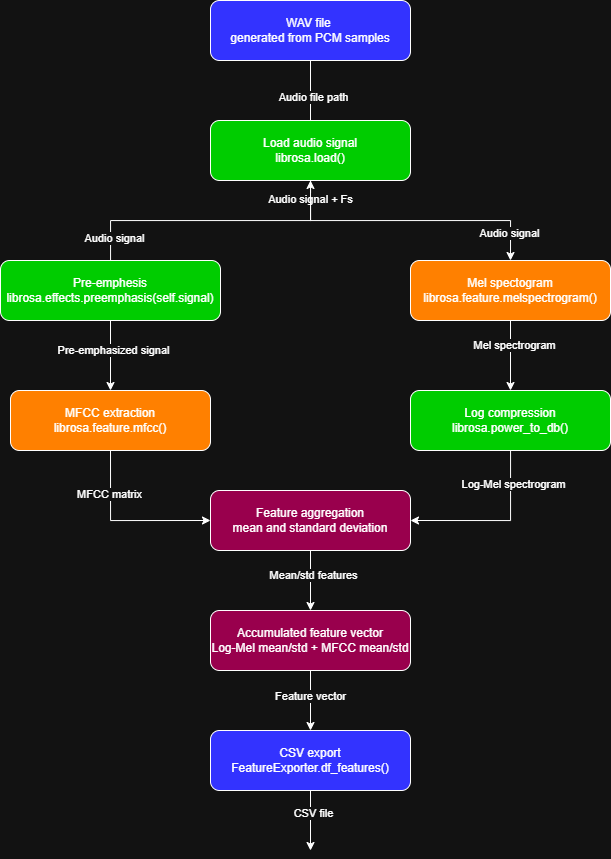

The diagram above was exported from draw.io. Its source (the exported page's mxGraphModel, read from the mxfile embedded in the PNG):
<mxGraphModel dx="813" dy="873" grid="1" gridSize="10" guides="1" tooltips="1" connect="1" arrows="1" fold="1" page="1" pageScale="1" pageWidth="827" pageHeight="1169" math="0" shadow="0">
  <root>
    <mxCell id="0" />
    <mxCell id="1" parent="0" />
    <mxCell id="ShCpiUXk9h6bDss3fCYl-1" parent="1" style="rounded=1;whiteSpace=wrap;html=1;fillColor=light-dark(#FFFFFF,#3333FF);" value="WAV file&amp;nbsp;&lt;br&gt;generated from PCM samples" vertex="1">
      <mxGeometry height="60" width="200" x="300" y="10" as="geometry" />
    </mxCell>
    <mxCell id="ShCpiUXk9h6bDss3fCYl-2" edge="1" parent="1" source="ShCpiUXk9h6bDss3fCYl-1" style="endArrow=classic;html=1;rounded=0;exitX=0.5;exitY=1;exitDx=0;exitDy=0;" value="">
      <mxGeometry height="50" relative="1" width="50" as="geometry">
        <mxPoint x="390" y="390" as="sourcePoint" />
        <mxPoint x="400" y="160" as="targetPoint" />
      </mxGeometry>
    </mxCell>
    <mxCell id="ShCpiUXk9h6bDss3fCYl-19" connectable="0" parent="ShCpiUXk9h6bDss3fCYl-2" style="edgeLabel;html=1;align=center;verticalAlign=middle;resizable=0;points=[];" value="Audio file path" vertex="1">
      <mxGeometry relative="1" x="-0.1784" y="2" as="geometry">
        <mxPoint as="offset" />
      </mxGeometry>
    </mxCell>
    <mxCell id="ShCpiUXk9h6bDss3fCYl-13" edge="1" parent="1" source="ShCpiUXk9h6bDss3fCYl-3" style="edgeStyle=orthogonalEdgeStyle;rounded=0;orthogonalLoop=1;jettySize=auto;html=1;entryX=0.5;entryY=0;entryDx=0;entryDy=0;" target="ShCpiUXk9h6bDss3fCYl-5">
      <mxGeometry relative="1" as="geometry">
        <Array as="points">
          <mxPoint x="400" y="230" />
          <mxPoint x="600" y="230" />
        </Array>
      </mxGeometry>
    </mxCell>
    <mxCell id="ShCpiUXk9h6bDss3fCYl-21" connectable="0" parent="ShCpiUXk9h6bDss3fCYl-13" style="edgeLabel;html=1;align=center;verticalAlign=middle;resizable=0;points=[];" value="Audio signal + Fs" vertex="1">
      <mxGeometry relative="1" x="-0.8702" y="-1" as="geometry">
        <mxPoint y="1" as="offset" />
      </mxGeometry>
    </mxCell>
    <mxCell id="ShCpiUXk9h6bDss3fCYl-35" connectable="0" parent="ShCpiUXk9h6bDss3fCYl-13" style="edgeLabel;html=1;align=center;verticalAlign=middle;resizable=0;points=[];" value="Audio signal" vertex="1">
      <mxGeometry relative="1" x="0.8021" y="-2" as="geometry">
        <mxPoint y="1" as="offset" />
      </mxGeometry>
    </mxCell>
    <mxCell id="ShCpiUXk9h6bDss3fCYl-3" parent="1" style="rounded=1;whiteSpace=wrap;html=1;fillColor=light-dark(#FFFFFF,#00CC00);" value="Load audio signal&lt;div&gt;librosa.load()&lt;/div&gt;" vertex="1">
      <mxGeometry height="60" width="200" x="300" y="130" as="geometry" />
    </mxCell>
    <mxCell id="ShCpiUXk9h6bDss3fCYl-16" edge="1" parent="1" source="ShCpiUXk9h6bDss3fCYl-4" style="edgeStyle=orthogonalEdgeStyle;rounded=0;orthogonalLoop=1;jettySize=auto;html=1;exitX=0.5;exitY=1;exitDx=0;exitDy=0;entryX=0;entryY=0.5;entryDx=0;entryDy=0;" target="ShCpiUXk9h6bDss3fCYl-7">
      <mxGeometry relative="1" as="geometry" />
    </mxCell>
    <mxCell id="ShCpiUXk9h6bDss3fCYl-27" connectable="0" parent="ShCpiUXk9h6bDss3fCYl-16" style="edgeLabel;html=1;align=center;verticalAlign=middle;resizable=0;points=[];" value="MFCC matrix" vertex="1">
      <mxGeometry relative="1" x="-0.4886" y="-2" as="geometry">
        <mxPoint as="offset" />
      </mxGeometry>
    </mxCell>
    <mxCell id="ShCpiUXk9h6bDss3fCYl-4" parent="1" style="rounded=1;whiteSpace=wrap;html=1;fillColor=light-dark(#FFFFFF,#FF8000);" value="MFCC extraction&lt;div&gt;librosa.feature.mfcc()&lt;/div&gt;" vertex="1">
      <mxGeometry height="60" width="200" x="100" y="400" as="geometry" />
    </mxCell>
    <mxCell id="ShCpiUXk9h6bDss3fCYl-14" edge="1" parent="1" source="ShCpiUXk9h6bDss3fCYl-5" style="edgeStyle=orthogonalEdgeStyle;rounded=0;orthogonalLoop=1;jettySize=auto;html=1;entryX=0.5;entryY=0;entryDx=0;entryDy=0;" target="ShCpiUXk9h6bDss3fCYl-6">
      <mxGeometry relative="1" as="geometry" />
    </mxCell>
    <mxCell id="ShCpiUXk9h6bDss3fCYl-28" connectable="0" parent="ShCpiUXk9h6bDss3fCYl-14" style="edgeLabel;html=1;align=center;verticalAlign=middle;resizable=0;points=[];" value="Mel spectrogram" vertex="1">
      <mxGeometry relative="1" x="-0.3126" y="3" as="geometry">
        <mxPoint y="1" as="offset" />
      </mxGeometry>
    </mxCell>
    <mxCell id="ShCpiUXk9h6bDss3fCYl-5" parent="1" style="rounded=1;whiteSpace=wrap;html=1;fillColor=light-dark(#FFFFFF,#FF8000);" value="Mel spectogram&lt;div&gt;librosa.feature.melspectrogram()&lt;/div&gt;" vertex="1">
      <mxGeometry height="60" width="200" x="500" y="270" as="geometry" />
    </mxCell>
    <mxCell id="ShCpiUXk9h6bDss3fCYl-15" edge="1" parent="1" source="ShCpiUXk9h6bDss3fCYl-6" style="edgeStyle=orthogonalEdgeStyle;rounded=0;orthogonalLoop=1;jettySize=auto;html=1;entryX=1;entryY=0.5;entryDx=0;entryDy=0;" target="ShCpiUXk9h6bDss3fCYl-7">
      <mxGeometry relative="1" as="geometry" />
    </mxCell>
    <mxCell id="ShCpiUXk9h6bDss3fCYl-29" connectable="0" parent="ShCpiUXk9h6bDss3fCYl-15" style="edgeLabel;html=1;align=center;verticalAlign=middle;resizable=0;points=[];" value="Log-Mel spectrogram" vertex="1">
      <mxGeometry relative="1" x="-0.6134" y="2" as="geometry">
        <mxPoint as="offset" />
      </mxGeometry>
    </mxCell>
    <mxCell id="ShCpiUXk9h6bDss3fCYl-6" parent="1" style="rounded=1;whiteSpace=wrap;html=1;fillColor=light-dark(#FFFFFF,#00CC00);" value="Log compression&lt;div&gt;librosa.power_to_db()&lt;/div&gt;" vertex="1">
      <mxGeometry height="60" width="200" x="500" y="400" as="geometry" />
    </mxCell>
    <mxCell id="ShCpiUXk9h6bDss3fCYl-17" edge="1" parent="1" source="ShCpiUXk9h6bDss3fCYl-7" style="edgeStyle=orthogonalEdgeStyle;rounded=0;orthogonalLoop=1;jettySize=auto;html=1;" target="ShCpiUXk9h6bDss3fCYl-8">
      <mxGeometry relative="1" as="geometry" />
    </mxCell>
    <mxCell id="ShCpiUXk9h6bDss3fCYl-30" connectable="0" parent="ShCpiUXk9h6bDss3fCYl-17" style="edgeLabel;html=1;align=center;verticalAlign=middle;resizable=0;points=[];" value="Mean/std features" vertex="1">
      <mxGeometry relative="1" x="-0.1784" y="2" as="geometry">
        <mxPoint as="offset" />
      </mxGeometry>
    </mxCell>
    <mxCell id="ShCpiUXk9h6bDss3fCYl-7" parent="1" style="rounded=1;whiteSpace=wrap;html=1;fillColor=light-dark(#FFFFFF,#99004D);" value="Feature aggregation&lt;div&gt;mean and standard deviation&lt;span style=&quot;color: rgba(0, 0, 0, 0); font-family: monospace; font-size: 0px; text-align: start; white-space: nowrap; background-color: transparent;&quot;&gt;%3CmxGraphModel%3E%3Croot%3E%3CmxCell%20id%3D%220%22%2F%3E%3CmxCell%20id%3D%221%22%20parent%3D%220%22%2F%3E%3CmxCell%20id%3D%222%22%20parent%3D%221%22%20style%3D%22rounded%3D1%3BwhiteSpace%3Dwrap%3Bhtml%3D1%3B%22%20value%3D%22MFCC%20extraction%26lt%3Bdiv%26gt%3Blibrosa.feature.mfcc()%26lt%3B%2Fdiv%26gt%3B%22%20vertex%3D%221%22%3E%3CmxGeometry%20height%3D%2260%22%20width%3D%22200%22%20x%3D%22100%22%20y%3D%22270%22%20as%3D%22geometry%22%2F%3E%3C%2FmxCell%3E%3C%2Froot%3E%3C%2FmxGraphModel%3E&lt;/span&gt;&lt;/div&gt;" vertex="1">
      <mxGeometry height="60" width="200" x="300" y="500" as="geometry" />
    </mxCell>
    <mxCell id="ShCpiUXk9h6bDss3fCYl-18" edge="1" parent="1" source="ShCpiUXk9h6bDss3fCYl-8" style="edgeStyle=orthogonalEdgeStyle;rounded=0;orthogonalLoop=1;jettySize=auto;html=1;entryX=0.5;entryY=0;entryDx=0;entryDy=0;" target="ShCpiUXk9h6bDss3fCYl-9">
      <mxGeometry relative="1" as="geometry" />
    </mxCell>
    <mxCell id="ShCpiUXk9h6bDss3fCYl-31" connectable="0" parent="ShCpiUXk9h6bDss3fCYl-18" style="edgeLabel;html=1;align=center;verticalAlign=middle;resizable=0;points=[];" value="Feature vector" vertex="1">
      <mxGeometry relative="1" x="-0.1392" y="-1" as="geometry">
        <mxPoint as="offset" />
      </mxGeometry>
    </mxCell>
    <mxCell id="ShCpiUXk9h6bDss3fCYl-8" parent="1" style="rounded=1;whiteSpace=wrap;html=1;fillColor=light-dark(#FFFFFF,#99004D);" value="Accumulated feature vector&lt;div&gt;Log-Mel mean/std + MFCC mean/std&lt;/div&gt;" vertex="1">
      <mxGeometry height="60" width="200" x="300" y="620" as="geometry" />
    </mxCell>
    <mxCell id="ShCpiUXk9h6bDss3fCYl-32" edge="1" parent="1" source="ShCpiUXk9h6bDss3fCYl-9" style="edgeStyle=orthogonalEdgeStyle;rounded=0;orthogonalLoop=1;jettySize=auto;html=1;">
      <mxGeometry relative="1" as="geometry">
        <mxPoint x="400" y="860" as="targetPoint" />
      </mxGeometry>
    </mxCell>
    <mxCell id="ShCpiUXk9h6bDss3fCYl-34" connectable="0" parent="ShCpiUXk9h6bDss3fCYl-32" style="edgeLabel;html=1;align=center;verticalAlign=middle;resizable=0;points=[];fillColor=light-dark(#FFFFFF,#FFFFFF);" value="CSV file" vertex="1">
      <mxGeometry relative="1" x="-0.2569" y="2" as="geometry">
        <mxPoint as="offset" />
      </mxGeometry>
    </mxCell>
    <mxCell id="ShCpiUXk9h6bDss3fCYl-9" parent="1" style="rounded=1;whiteSpace=wrap;html=1;fillColor=light-dark(#FFFFFF,#3333FF);" value="CSV export&lt;div&gt;FeatureExporter.df_features()&lt;/div&gt;" vertex="1">
      <mxGeometry height="60" width="200" x="300" y="740" as="geometry" />
    </mxCell>
    <mxCell id="ShCpiUXk9h6bDss3fCYl-23" edge="1" parent="1" source="ShCpiUXk9h6bDss3fCYl-22" style="edgeStyle=orthogonalEdgeStyle;rounded=0;orthogonalLoop=1;jettySize=auto;html=1;entryX=0.5;entryY=0;entryDx=0;entryDy=0;" target="ShCpiUXk9h6bDss3fCYl-4">
      <mxGeometry relative="1" as="geometry" />
    </mxCell>
    <mxCell id="ShCpiUXk9h6bDss3fCYl-26" connectable="0" parent="ShCpiUXk9h6bDss3fCYl-23" style="edgeLabel;html=1;align=center;verticalAlign=middle;resizable=0;points=[];" value="Pre-emphasized signal" vertex="1">
      <mxGeometry relative="1" x="-0.1782" y="2" as="geometry">
        <mxPoint y="1" as="offset" />
      </mxGeometry>
    </mxCell>
    <mxCell id="ShCpiUXk9h6bDss3fCYl-24" edge="1" parent="1" source="ShCpiUXk9h6bDss3fCYl-22" style="edgeStyle=orthogonalEdgeStyle;rounded=0;orthogonalLoop=1;jettySize=auto;html=1;entryX=0.5;entryY=1;entryDx=0;entryDy=0;" target="ShCpiUXk9h6bDss3fCYl-3">
      <mxGeometry relative="1" as="geometry" />
    </mxCell>
    <mxCell id="ShCpiUXk9h6bDss3fCYl-25" connectable="0" parent="ShCpiUXk9h6bDss3fCYl-24" style="edgeLabel;html=1;align=center;verticalAlign=middle;resizable=0;points=[];" value="Audio signal" vertex="1">
      <mxGeometry relative="1" x="-0.8357" y="-3" as="geometry">
        <mxPoint y="1" as="offset" />
      </mxGeometry>
    </mxCell>
    <mxCell id="ShCpiUXk9h6bDss3fCYl-22" parent="1" style="rounded=1;whiteSpace=wrap;html=1;fillColor=light-dark(#FFFFFF,#00CC00);" value="Pre-emphesis&lt;div&gt;librosa.effects.preemphasis(self.signal)&lt;/div&gt;" vertex="1">
      <mxGeometry height="60" width="220" x="90" y="270" as="geometry" />
    </mxCell>
  </root>
</mxGraphModel>